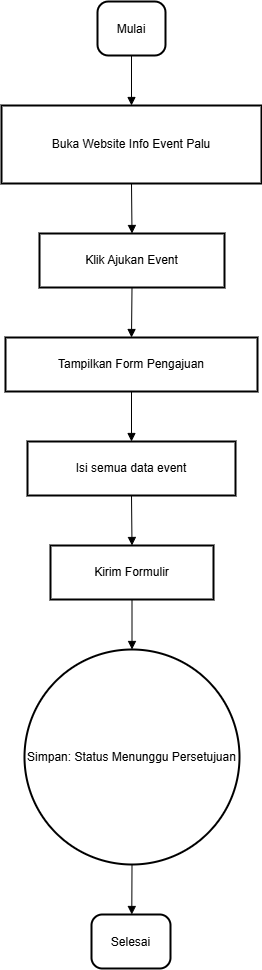

The diagram above was exported from draw.io. Its source (the exported page's mxGraphModel, read from the mxfile embedded in the PNG):
<mxGraphModel dx="1351" dy="946" grid="1" gridSize="10" guides="1" tooltips="1" connect="1" arrows="1" fold="1" page="1" pageScale="1" pageWidth="980" pageHeight="1390" math="0" shadow="0">
  <root>
    <mxCell id="0" />
    <mxCell id="1" parent="0" />
    <mxCell id="aH1b6TuyJsl16dICvmXC-1" value="Mulai" style="rounded=1;arcSize=20;strokeWidth=2" vertex="1" parent="1">
      <mxGeometry x="116" y="20" width="68" height="54" as="geometry" />
    </mxCell>
    <mxCell id="aH1b6TuyJsl16dICvmXC-2" value="Buka Website Info Event Palu" style="whiteSpace=wrap;strokeWidth=2;" vertex="1" parent="1">
      <mxGeometry x="20" y="124" width="260" height="78" as="geometry" />
    </mxCell>
    <mxCell id="aH1b6TuyJsl16dICvmXC-3" value="Klik Ajukan Event" style="whiteSpace=wrap;strokeWidth=2;" vertex="1" parent="1">
      <mxGeometry x="58" y="252" width="185" height="54" as="geometry" />
    </mxCell>
    <mxCell id="aH1b6TuyJsl16dICvmXC-4" value="Tampilkan Form Pengajuan" style="whiteSpace=wrap;strokeWidth=2;" vertex="1" parent="1">
      <mxGeometry x="24" y="356" width="252" height="54" as="geometry" />
    </mxCell>
    <mxCell id="aH1b6TuyJsl16dICvmXC-5" value="Isi semua data event" style="whiteSpace=wrap;strokeWidth=2;" vertex="1" parent="1">
      <mxGeometry x="46" y="460" width="208" height="54" as="geometry" />
    </mxCell>
    <mxCell id="aH1b6TuyJsl16dICvmXC-6" value="Kirim Formulir" style="whiteSpace=wrap;strokeWidth=2;" vertex="1" parent="1">
      <mxGeometry x="69" y="564" width="163" height="54" as="geometry" />
    </mxCell>
    <mxCell id="aH1b6TuyJsl16dICvmXC-7" value="Simpan: Status Menunggu Persetujuan" style="ellipse;aspect=fixed;strokeWidth=2;whiteSpace=wrap;" vertex="1" parent="1">
      <mxGeometry x="43" y="668" width="215" height="215" as="geometry" />
    </mxCell>
    <mxCell id="aH1b6TuyJsl16dICvmXC-8" value="Selesai" style="rounded=1;arcSize=20;strokeWidth=2" vertex="1" parent="1">
      <mxGeometry x="110" y="933" width="79" height="54" as="geometry" />
    </mxCell>
    <mxCell id="aH1b6TuyJsl16dICvmXC-9" value="" style="curved=1;startArrow=none;endArrow=block;exitX=0.5;exitY=1;entryX=0.5;entryY=0;rounded=0;" edge="1" parent="1" source="aH1b6TuyJsl16dICvmXC-1" target="aH1b6TuyJsl16dICvmXC-2">
      <mxGeometry relative="1" as="geometry">
        <Array as="points" />
      </mxGeometry>
    </mxCell>
    <mxCell id="aH1b6TuyJsl16dICvmXC-10" value="" style="curved=1;startArrow=none;endArrow=block;exitX=0.5;exitY=1;entryX=0.5;entryY=0;rounded=0;" edge="1" parent="1" source="aH1b6TuyJsl16dICvmXC-2" target="aH1b6TuyJsl16dICvmXC-3">
      <mxGeometry relative="1" as="geometry">
        <Array as="points" />
      </mxGeometry>
    </mxCell>
    <mxCell id="aH1b6TuyJsl16dICvmXC-11" value="" style="curved=1;startArrow=none;endArrow=block;exitX=0.5;exitY=1;entryX=0.5;entryY=0;rounded=0;" edge="1" parent="1" source="aH1b6TuyJsl16dICvmXC-3" target="aH1b6TuyJsl16dICvmXC-4">
      <mxGeometry relative="1" as="geometry">
        <Array as="points" />
      </mxGeometry>
    </mxCell>
    <mxCell id="aH1b6TuyJsl16dICvmXC-12" value="" style="curved=1;startArrow=none;endArrow=block;exitX=0.5;exitY=1;entryX=0.5;entryY=0;rounded=0;" edge="1" parent="1" source="aH1b6TuyJsl16dICvmXC-4" target="aH1b6TuyJsl16dICvmXC-5">
      <mxGeometry relative="1" as="geometry">
        <Array as="points" />
      </mxGeometry>
    </mxCell>
    <mxCell id="aH1b6TuyJsl16dICvmXC-13" value="" style="curved=1;startArrow=none;endArrow=block;exitX=0.5;exitY=1;entryX=0.5;entryY=0;rounded=0;" edge="1" parent="1" source="aH1b6TuyJsl16dICvmXC-5" target="aH1b6TuyJsl16dICvmXC-6">
      <mxGeometry relative="1" as="geometry">
        <Array as="points" />
      </mxGeometry>
    </mxCell>
    <mxCell id="aH1b6TuyJsl16dICvmXC-14" value="" style="curved=1;startArrow=none;endArrow=block;exitX=0.5;exitY=1;entryX=0.5;entryY=0;rounded=0;" edge="1" parent="1" source="aH1b6TuyJsl16dICvmXC-6" target="aH1b6TuyJsl16dICvmXC-7">
      <mxGeometry relative="1" as="geometry">
        <Array as="points" />
      </mxGeometry>
    </mxCell>
    <mxCell id="aH1b6TuyJsl16dICvmXC-15" value="" style="curved=1;startArrow=none;endArrow=block;exitX=0.5;exitY=1;entryX=0.51;entryY=0;rounded=0;" edge="1" parent="1" source="aH1b6TuyJsl16dICvmXC-7" target="aH1b6TuyJsl16dICvmXC-8">
      <mxGeometry relative="1" as="geometry">
        <Array as="points" />
      </mxGeometry>
    </mxCell>
  </root>
</mxGraphModel>